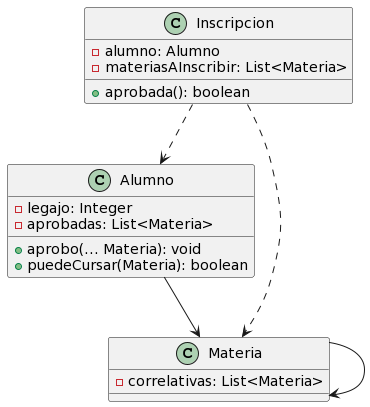

The diagram above was rendered by PlantUML. Its source (embedded in the PNG):
@startuml
class Inscripcion {
    - alumno: Alumno
    - materiasAInscribir: List<Materia>

    + aprobada(): boolean
}

class Alumno {
    - legajo: Integer
    - aprobadas: List<Materia>

    + aprobo(... Materia): void
    + puedeCursar(Materia): boolean
}

class Materia {
    - correlativas: List<Materia>
}

Alumno --> Materia
Materia --> Materia

Inscripcion ..> Alumno
Inscripcion ..> Materia
@enduml